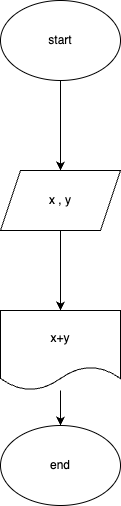

The diagram above was exported from draw.io. Its source (the exported page's mxGraphModel, read from the mxfile embedded in the PNG):
<mxGraphModel dx="930" dy="685" grid="1" gridSize="10" guides="1" tooltips="1" connect="1" arrows="1" fold="1" page="1" pageScale="1" pageWidth="827" pageHeight="1169" math="0" shadow="0">
  <root>
    <mxCell id="0" />
    <mxCell id="1" parent="0" />
    <mxCell id="4" value="" style="edgeStyle=none;html=1;" edge="1" parent="1" source="2" target="3">
      <mxGeometry relative="1" as="geometry" />
    </mxCell>
    <mxCell id="2" value="start" style="ellipse;whiteSpace=wrap;html=1;" vertex="1" parent="1">
      <mxGeometry x="240" y="80" width="120" height="80" as="geometry" />
    </mxCell>
    <mxCell id="6" value="" style="edgeStyle=none;html=1;" edge="1" parent="1" source="3">
      <mxGeometry relative="1" as="geometry">
        <mxPoint x="300" y="390" as="targetPoint" />
      </mxGeometry>
    </mxCell>
    <mxCell id="3" value="x , y" style="shape=parallelogram;perimeter=parallelogramPerimeter;whiteSpace=wrap;html=1;fixedSize=1;" vertex="1" parent="1">
      <mxGeometry x="240" y="250" width="120" height="60" as="geometry" />
    </mxCell>
    <mxCell id="9" value="" style="edgeStyle=none;html=1;" edge="1" parent="1" source="7" target="8">
      <mxGeometry relative="1" as="geometry" />
    </mxCell>
    <mxCell id="7" value="x+y" style="shape=document;whiteSpace=wrap;html=1;boundedLbl=1;" vertex="1" parent="1">
      <mxGeometry x="240" y="390" width="120" height="80" as="geometry" />
    </mxCell>
    <mxCell id="8" value="end" style="ellipse;whiteSpace=wrap;html=1;" vertex="1" parent="1">
      <mxGeometry x="240" y="505" width="120" height="80" as="geometry" />
    </mxCell>
  </root>
</mxGraphModel>